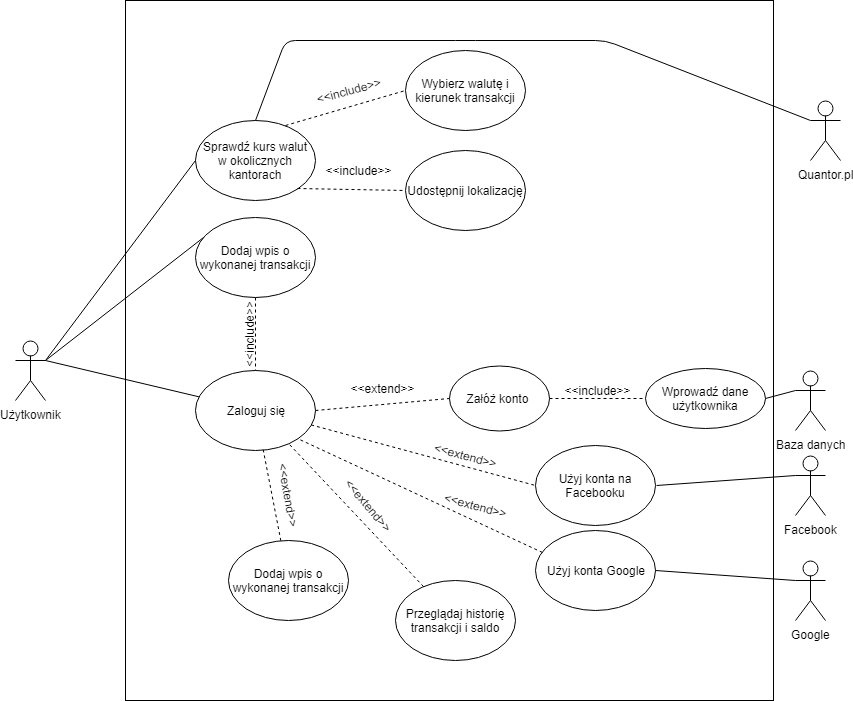

The diagram above was exported from draw.io. Its source (the exported page's mxGraphModel, read from the mxfile embedded in the PNG):
<mxGraphModel dx="840" dy="1623" grid="1" gridSize="10" guides="1" tooltips="1" connect="1" arrows="1" fold="1" page="1" pageScale="1" pageWidth="827" pageHeight="1169" math="0" shadow="0">
  <root>
    <mxCell id="0" />
    <mxCell id="1" parent="0" />
    <mxCell id="Mtm_LQRozQ4MGLOgmgX8-1" value="Sprawdź kurs walut w okolicznych kantorach" style="ellipse;whiteSpace=wrap;html=1;" vertex="1" parent="1">
      <mxGeometry x="240" y="-40" width="120" height="80" as="geometry" />
    </mxCell>
    <mxCell id="Mtm_LQRozQ4MGLOgmgX8-4" value="Wybierz walutę i kierunek transakcji" style="ellipse;whiteSpace=wrap;html=1;" vertex="1" parent="1">
      <mxGeometry x="450" y="-110" width="120" height="80" as="geometry" />
    </mxCell>
    <mxCell id="Mtm_LQRozQ4MGLOgmgX8-5" value="" style="endArrow=none;dashed=1;html=1;exitX=0.75;exitY=0.063;exitDx=0;exitDy=0;entryX=0;entryY=0.5;entryDx=0;entryDy=0;exitPerimeter=0;" edge="1" parent="1" source="Mtm_LQRozQ4MGLOgmgX8-1" target="Mtm_LQRozQ4MGLOgmgX8-4">
      <mxGeometry width="50" height="50" relative="1" as="geometry">
        <mxPoint x="240" y="280" as="sourcePoint" />
        <mxPoint x="450" y="80" as="targetPoint" />
        <Array as="points" />
      </mxGeometry>
    </mxCell>
    <mxCell id="Mtm_LQRozQ4MGLOgmgX8-7" value="Użytkownik" style="shape=umlActor;verticalLabelPosition=bottom;labelBackgroundColor=#ffffff;verticalAlign=top;html=1;outlineConnect=0;" vertex="1" parent="1">
      <mxGeometry x="60" y="180" width="30" height="60" as="geometry" />
    </mxCell>
    <mxCell id="Mtm_LQRozQ4MGLOgmgX8-8" value="" style="endArrow=none;html=1;exitX=0;exitY=0.5;exitDx=0;exitDy=0;" edge="1" parent="1" source="Mtm_LQRozQ4MGLOgmgX8-1">
      <mxGeometry width="50" height="50" relative="1" as="geometry">
        <mxPoint x="60" y="330" as="sourcePoint" />
        <mxPoint x="90" y="200" as="targetPoint" />
      </mxGeometry>
    </mxCell>
    <mxCell id="Mtm_LQRozQ4MGLOgmgX8-9" value="Udostępnij lokalizację" style="ellipse;whiteSpace=wrap;html=1;" vertex="1" parent="1">
      <mxGeometry x="450" y="-10" width="120" height="80" as="geometry" />
    </mxCell>
    <mxCell id="Mtm_LQRozQ4MGLOgmgX8-11" value="" style="endArrow=none;dashed=1;html=1;entryX=0;entryY=0.5;entryDx=0;entryDy=0;exitX=1;exitY=1;exitDx=0;exitDy=0;" edge="1" parent="1" source="Mtm_LQRozQ4MGLOgmgX8-1" target="Mtm_LQRozQ4MGLOgmgX8-9">
      <mxGeometry width="50" height="50" relative="1" as="geometry">
        <mxPoint x="60" y="360" as="sourcePoint" />
        <mxPoint x="110" y="310" as="targetPoint" />
      </mxGeometry>
    </mxCell>
    <mxCell id="Mtm_LQRozQ4MGLOgmgX8-13" value="" style="rounded=0;whiteSpace=wrap;html=1;fillColor=none;" vertex="1" parent="1">
      <mxGeometry x="170" y="-160" width="648" height="700" as="geometry" />
    </mxCell>
    <mxCell id="Mtm_LQRozQ4MGLOgmgX8-15" value="Dodaj wpis o wykonanej transakcji" style="ellipse;whiteSpace=wrap;html=1;fillColor=none;" vertex="1" parent="1">
      <mxGeometry x="273" y="380" width="120" height="80" as="geometry" />
    </mxCell>
    <mxCell id="Mtm_LQRozQ4MGLOgmgX8-16" value="Zaloguj się" style="ellipse;whiteSpace=wrap;html=1;fillColor=none;" vertex="1" parent="1">
      <mxGeometry x="240" y="209.5" width="120" height="80" as="geometry" />
    </mxCell>
    <mxCell id="Mtm_LQRozQ4MGLOgmgX8-19" value="" style="endArrow=none;dashed=1;html=1;" edge="1" parent="1" source="Mtm_LQRozQ4MGLOgmgX8-15" target="Mtm_LQRozQ4MGLOgmgX8-16">
      <mxGeometry width="50" height="50" relative="1" as="geometry">
        <mxPoint x="60" y="560" as="sourcePoint" />
        <mxPoint x="110" y="510" as="targetPoint" />
      </mxGeometry>
    </mxCell>
    <mxCell id="Mtm_LQRozQ4MGLOgmgX8-22" value="Przeglądaj historię transakcji i saldo" style="ellipse;whiteSpace=wrap;html=1;fillColor=none;" vertex="1" parent="1">
      <mxGeometry x="440" y="420" width="120" height="80" as="geometry" />
    </mxCell>
    <mxCell id="Mtm_LQRozQ4MGLOgmgX8-23" value="" style="endArrow=none;dashed=1;html=1;entryX=0;entryY=0.5;entryDx=0;entryDy=0;labelBorderColor=none;fontFamily=Helvetica;" edge="1" parent="1" source="Mtm_LQRozQ4MGLOgmgX8-16" target="Mtm_LQRozQ4MGLOgmgX8-38">
      <mxGeometry width="50" height="50" relative="1" as="geometry">
        <mxPoint x="350" y="400" as="sourcePoint" />
        <mxPoint x="400" y="350" as="targetPoint" />
      </mxGeometry>
    </mxCell>
    <mxCell id="Mtm_LQRozQ4MGLOgmgX8-24" value="&amp;lt;&amp;lt;include&amp;gt;&amp;gt;" style="text;html=1;strokeColor=none;fillColor=none;align=center;verticalAlign=middle;whiteSpace=wrap;rounded=0;rotation=-15;" vertex="1" parent="1">
      <mxGeometry x="373" y="-80" width="40" height="20" as="geometry" />
    </mxCell>
    <mxCell id="Mtm_LQRozQ4MGLOgmgX8-25" value="&amp;lt;&amp;lt;extend&amp;gt;&amp;gt;" style="text;html=1;strokeColor=none;fillColor=none;align=center;verticalAlign=middle;whiteSpace=wrap;rounded=0;rotation=15;" vertex="1" parent="1">
      <mxGeometry x="490" y="285" width="40" height="20" as="geometry" />
    </mxCell>
    <mxCell id="Mtm_LQRozQ4MGLOgmgX8-27" value="Załóż konto&amp;nbsp;" style="ellipse;whiteSpace=wrap;html=1;fillColor=none;fontFamily=Helvetica;" vertex="1" parent="1">
      <mxGeometry x="494" y="205" width="100" height="65" as="geometry" />
    </mxCell>
    <mxCell id="Mtm_LQRozQ4MGLOgmgX8-36" value="" style="endArrow=none;dashed=1;html=1;fontFamily=Helvetica;entryX=0;entryY=0.5;entryDx=0;entryDy=0;exitX=1;exitY=0.5;exitDx=0;exitDy=0;" edge="1" parent="1" source="Mtm_LQRozQ4MGLOgmgX8-16" target="Mtm_LQRozQ4MGLOgmgX8-27">
      <mxGeometry width="50" height="50" relative="1" as="geometry">
        <mxPoint x="70" y="600" as="sourcePoint" />
        <mxPoint x="120" y="550" as="targetPoint" />
      </mxGeometry>
    </mxCell>
    <mxCell id="Mtm_LQRozQ4MGLOgmgX8-37" value="&amp;lt;&amp;lt;extend&amp;gt;&amp;gt;" style="text;html=1;strokeColor=none;fillColor=none;align=center;verticalAlign=middle;whiteSpace=wrap;rounded=0;rotation=0;" vertex="1" parent="1">
      <mxGeometry x="407" y="217.5" width="40" height="20" as="geometry" />
    </mxCell>
    <mxCell id="Mtm_LQRozQ4MGLOgmgX8-38" value="Użyj konta na Facebooku" style="ellipse;whiteSpace=wrap;html=1;fillColor=none;fontFamily=Helvetica;" vertex="1" parent="1">
      <mxGeometry x="580" y="285" width="120" height="80" as="geometry" />
    </mxCell>
    <mxCell id="Mtm_LQRozQ4MGLOgmgX8-39" value="Użyj konta Google" style="ellipse;whiteSpace=wrap;html=1;fillColor=none;fontFamily=Helvetica;" vertex="1" parent="1">
      <mxGeometry x="580" y="370" width="120" height="80" as="geometry" />
    </mxCell>
    <mxCell id="Mtm_LQRozQ4MGLOgmgX8-40" value="" style="endArrow=none;html=1;fontFamily=Helvetica;" edge="1" parent="1" target="Mtm_LQRozQ4MGLOgmgX8-16">
      <mxGeometry width="50" height="50" relative="1" as="geometry">
        <mxPoint x="90" y="200" as="sourcePoint" />
        <mxPoint x="150" y="550" as="targetPoint" />
        <Array as="points" />
      </mxGeometry>
    </mxCell>
    <mxCell id="Mtm_LQRozQ4MGLOgmgX8-41" value="&amp;lt;&amp;lt;include&amp;gt;&amp;gt;" style="text;html=1;strokeColor=none;fillColor=none;align=center;verticalAlign=middle;whiteSpace=wrap;rounded=0;rotation=-90;" vertex="1" parent="1">
      <mxGeometry x="273" y="163.5" width="40" height="20" as="geometry" />
    </mxCell>
    <mxCell id="Mtm_LQRozQ4MGLOgmgX8-42" value="" style="endArrow=none;dashed=1;html=1;fontFamily=Helvetica;entryX=1;entryY=1;entryDx=0;entryDy=0;exitX=0.058;exitY=0.275;exitDx=0;exitDy=0;exitPerimeter=0;" edge="1" parent="1" source="Mtm_LQRozQ4MGLOgmgX8-39" target="Mtm_LQRozQ4MGLOgmgX8-16">
      <mxGeometry width="50" height="50" relative="1" as="geometry">
        <mxPoint x="50" y="600" as="sourcePoint" />
        <mxPoint x="100" y="550" as="targetPoint" />
      </mxGeometry>
    </mxCell>
    <mxCell id="Mtm_LQRozQ4MGLOgmgX8-43" value="&amp;lt;&amp;lt;extend&amp;gt;&amp;gt;" style="text;html=1;strokeColor=none;fillColor=none;align=center;verticalAlign=middle;whiteSpace=wrap;rounded=0;rotation=15;" vertex="1" parent="1">
      <mxGeometry x="500" y="335" width="40" height="20" as="geometry" />
    </mxCell>
    <mxCell id="Mtm_LQRozQ4MGLOgmgX8-44" value="" style="endArrow=none;dashed=1;html=1;fontFamily=Helvetica;entryX=0.783;entryY=0.925;entryDx=0;entryDy=0;entryPerimeter=0;" edge="1" parent="1" source="Mtm_LQRozQ4MGLOgmgX8-22" target="Mtm_LQRozQ4MGLOgmgX8-16">
      <mxGeometry width="50" height="50" relative="1" as="geometry">
        <mxPoint x="380" y="390" as="sourcePoint" />
        <mxPoint x="430" y="340" as="targetPoint" />
      </mxGeometry>
    </mxCell>
    <mxCell id="Mtm_LQRozQ4MGLOgmgX8-47" value="&amp;lt;&amp;lt;extend&amp;gt;&amp;gt;" style="text;html=1;strokeColor=none;fillColor=none;align=center;verticalAlign=middle;whiteSpace=wrap;rounded=0;rotation=50;" vertex="1" parent="1">
      <mxGeometry x="393" y="335" width="40" height="20" as="geometry" />
    </mxCell>
    <mxCell id="Mtm_LQRozQ4MGLOgmgX8-48" value="&amp;lt;&amp;lt;include&amp;gt;&amp;gt;" style="text;html=1;strokeColor=none;fillColor=none;align=center;verticalAlign=middle;whiteSpace=wrap;rounded=0;rotation=0;" vertex="1" parent="1">
      <mxGeometry x="383" width="40" height="20" as="geometry" />
    </mxCell>
    <mxCell id="Mtm_LQRozQ4MGLOgmgX8-49" value="Facebook" style="shape=umlActor;verticalLabelPosition=bottom;labelBackgroundColor=#ffffff;verticalAlign=top;html=1;outlineConnect=0;fillColor=none;fontFamily=Helvetica;" vertex="1" parent="1">
      <mxGeometry x="840" y="295" width="30" height="60" as="geometry" />
    </mxCell>
    <mxCell id="Mtm_LQRozQ4MGLOgmgX8-50" value="Google&lt;br&gt;&lt;br&gt;" style="shape=umlActor;verticalLabelPosition=bottom;labelBackgroundColor=#ffffff;verticalAlign=top;html=1;outlineConnect=0;fillColor=none;fontFamily=Helvetica;" vertex="1" parent="1">
      <mxGeometry x="840" y="400" width="30" height="60" as="geometry" />
    </mxCell>
    <mxCell id="Mtm_LQRozQ4MGLOgmgX8-52" value="" style="endArrow=none;html=1;fontFamily=Helvetica;entryX=0;entryY=0.3333333333333333;entryDx=0;entryDy=0;entryPerimeter=0;" edge="1" parent="1" target="Mtm_LQRozQ4MGLOgmgX8-49">
      <mxGeometry width="50" height="50" relative="1" as="geometry">
        <mxPoint x="701" y="325" as="sourcePoint" />
        <mxPoint x="770" y="310" as="targetPoint" />
      </mxGeometry>
    </mxCell>
    <mxCell id="Mtm_LQRozQ4MGLOgmgX8-53" value="" style="endArrow=none;html=1;fontFamily=Helvetica;entryX=0;entryY=0.3333333333333333;entryDx=0;entryDy=0;entryPerimeter=0;exitX=1;exitY=0.5;exitDx=0;exitDy=0;" edge="1" parent="1" source="Mtm_LQRozQ4MGLOgmgX8-39" target="Mtm_LQRozQ4MGLOgmgX8-50">
      <mxGeometry width="50" height="50" relative="1" as="geometry">
        <mxPoint x="710" y="490" as="sourcePoint" />
        <mxPoint x="760" y="440" as="targetPoint" />
      </mxGeometry>
    </mxCell>
    <mxCell id="Mtm_LQRozQ4MGLOgmgX8-55" value="Baza danych" style="shape=umlActor;verticalLabelPosition=bottom;labelBackgroundColor=#ffffff;verticalAlign=top;html=1;outlineConnect=0;fillColor=none;fontFamily=Helvetica;" vertex="1" parent="1">
      <mxGeometry x="840" y="210" width="30" height="60" as="geometry" />
    </mxCell>
    <mxCell id="Mtm_LQRozQ4MGLOgmgX8-62" value="Wprowadź dane użytkownika" style="ellipse;whiteSpace=wrap;html=1;fillColor=none;fontFamily=Helvetica;" vertex="1" parent="1">
      <mxGeometry x="690" y="207.5" width="120" height="60" as="geometry" />
    </mxCell>
    <mxCell id="Mtm_LQRozQ4MGLOgmgX8-64" value="" style="endArrow=none;html=1;fontFamily=Helvetica;exitX=1;exitY=0.5;exitDx=0;exitDy=0;entryX=0;entryY=0.3333333333333333;entryDx=0;entryDy=0;entryPerimeter=0;" edge="1" parent="1" source="Mtm_LQRozQ4MGLOgmgX8-62" target="Mtm_LQRozQ4MGLOgmgX8-55">
      <mxGeometry width="50" height="50" relative="1" as="geometry">
        <mxPoint x="880" y="180" as="sourcePoint" />
        <mxPoint x="930" y="130" as="targetPoint" />
      </mxGeometry>
    </mxCell>
    <mxCell id="Mtm_LQRozQ4MGLOgmgX8-65" value="" style="endArrow=none;dashed=1;html=1;fontFamily=Helvetica;exitX=1;exitY=0.5;exitDx=0;exitDy=0;entryX=0;entryY=0.5;entryDx=0;entryDy=0;" edge="1" parent="1" source="Mtm_LQRozQ4MGLOgmgX8-27" target="Mtm_LQRozQ4MGLOgmgX8-62">
      <mxGeometry width="50" height="50" relative="1" as="geometry">
        <mxPoint x="660" y="190" as="sourcePoint" />
        <mxPoint x="710" y="140" as="targetPoint" />
      </mxGeometry>
    </mxCell>
    <mxCell id="Mtm_LQRozQ4MGLOgmgX8-66" value="&amp;lt;&amp;lt;include&amp;gt;&amp;gt;" style="text;html=1;strokeColor=none;fillColor=none;align=center;verticalAlign=middle;whiteSpace=wrap;rounded=0;rotation=0;" vertex="1" parent="1">
      <mxGeometry x="622" y="220" width="40" height="20" as="geometry" />
    </mxCell>
    <mxCell id="Mtm_LQRozQ4MGLOgmgX8-71" value="&amp;lt;&amp;lt;extend&amp;gt;&amp;gt;" style="text;html=1;strokeColor=none;fillColor=none;align=center;verticalAlign=middle;whiteSpace=wrap;rounded=0;rotation=80;" vertex="1" parent="1">
      <mxGeometry x="313" y="325" width="40" height="20" as="geometry" />
    </mxCell>
    <mxCell id="Mtm_LQRozQ4MGLOgmgX8-72" value="Dodaj wpis o wykonanej transakcji" style="ellipse;whiteSpace=wrap;html=1;fillColor=none;fontFamily=Helvetica;" vertex="1" parent="1">
      <mxGeometry x="240" y="57" width="120" height="80" as="geometry" />
    </mxCell>
    <mxCell id="Mtm_LQRozQ4MGLOgmgX8-73" value="" style="endArrow=none;html=1;fontFamily=Helvetica;exitX=0.067;exitY=0.25;exitDx=0;exitDy=0;exitPerimeter=0;" edge="1" parent="1" source="Mtm_LQRozQ4MGLOgmgX8-72">
      <mxGeometry width="50" height="50" relative="1" as="geometry">
        <mxPoint x="90" y="480" as="sourcePoint" />
        <mxPoint x="90" y="200" as="targetPoint" />
      </mxGeometry>
    </mxCell>
    <mxCell id="Mtm_LQRozQ4MGLOgmgX8-74" value="" style="endArrow=none;dashed=1;html=1;fontFamily=Helvetica;exitX=0.5;exitY=1;exitDx=0;exitDy=0;entryX=0.5;entryY=0;entryDx=0;entryDy=0;" edge="1" parent="1" source="Mtm_LQRozQ4MGLOgmgX8-72" target="Mtm_LQRozQ4MGLOgmgX8-16">
      <mxGeometry width="50" height="50" relative="1" as="geometry">
        <mxPoint x="220" y="420" as="sourcePoint" />
        <mxPoint x="270" y="370" as="targetPoint" />
      </mxGeometry>
    </mxCell>
    <mxCell id="Mtm_LQRozQ4MGLOgmgX8-76" value="Quantor.pl" style="shape=umlActor;verticalLabelPosition=bottom;labelBackgroundColor=#ffffff;verticalAlign=top;html=1;outlineConnect=0;fillColor=none;fontFamily=Helvetica;" vertex="1" parent="1">
      <mxGeometry x="855" y="-60" width="30" height="60" as="geometry" />
    </mxCell>
    <mxCell id="Mtm_LQRozQ4MGLOgmgX8-78" value="" style="endArrow=none;html=1;fontFamily=Helvetica;entryX=0;entryY=0.3333333333333333;entryDx=0;entryDy=0;entryPerimeter=0;exitX=0.5;exitY=0;exitDx=0;exitDy=0;" edge="1" parent="1" source="Mtm_LQRozQ4MGLOgmgX8-1" target="Mtm_LQRozQ4MGLOgmgX8-76">
      <mxGeometry width="50" height="50" relative="1" as="geometry">
        <mxPoint x="850" y="-180" as="sourcePoint" />
        <mxPoint x="580" y="-200" as="targetPoint" />
        <Array as="points">
          <mxPoint x="330" y="-120" />
          <mxPoint x="510" y="-120" />
          <mxPoint x="650" y="-120" />
        </Array>
      </mxGeometry>
    </mxCell>
  </root>
</mxGraphModel>